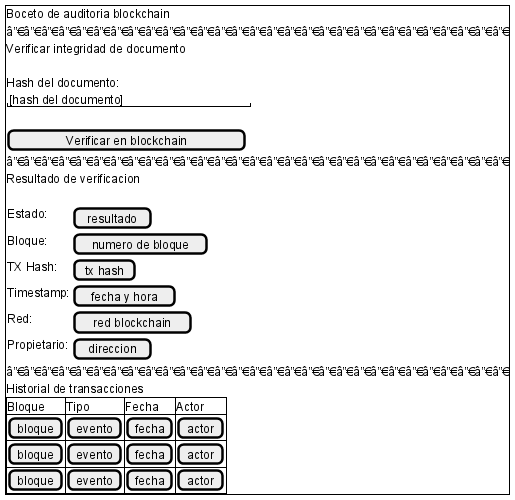

The diagram above was rendered by PlantUML. Its source (embedded in the PNG):
@startsalt
{+
  Boceto de auditoria blockchain
  â”€â”€â”€â”€â”€â”€â”€â”€â”€â”€â”€â”€â”€â”€â”€â”€â”€â”€â”€â”€â”€â”€â”€â”€â”€â”€â”€â”€â”€
  Verificar integridad de documento
  .
  Hash del documento:
  "[hash del documento]          "
  .
  [   Verificar en blockchain   ]
  â”€â”€â”€â”€â”€â”€â”€â”€â”€â”€â”€â”€â”€â”€â”€â”€â”€â”€â”€â”€â”€â”€â”€â”€â”€â”€â”€â”€â”€
  Resultado de verificacion
  .
  {
    Estado: | [resultado]
    Bloque: | [numero de bloque]
    TX Hash: | [tx hash]
    Timestamp: | [fecha y hora]
    Red: | [red blockchain]
    Propietario: | [direccion]
  }
  â”€â”€â”€â”€â”€â”€â”€â”€â”€â”€â”€â”€â”€â”€â”€â”€â”€â”€â”€â”€â”€â”€â”€â”€â”€â”€â”€â”€â”€
  Historial de transacciones
  {#
    Bloque | Tipo | Fecha | Actor
    [bloque] | [evento] | [fecha] | [actor]
    [bloque] | [evento] | [fecha] | [actor]
    [bloque] | [evento] | [fecha] | [actor]
  }
}
@endsalt